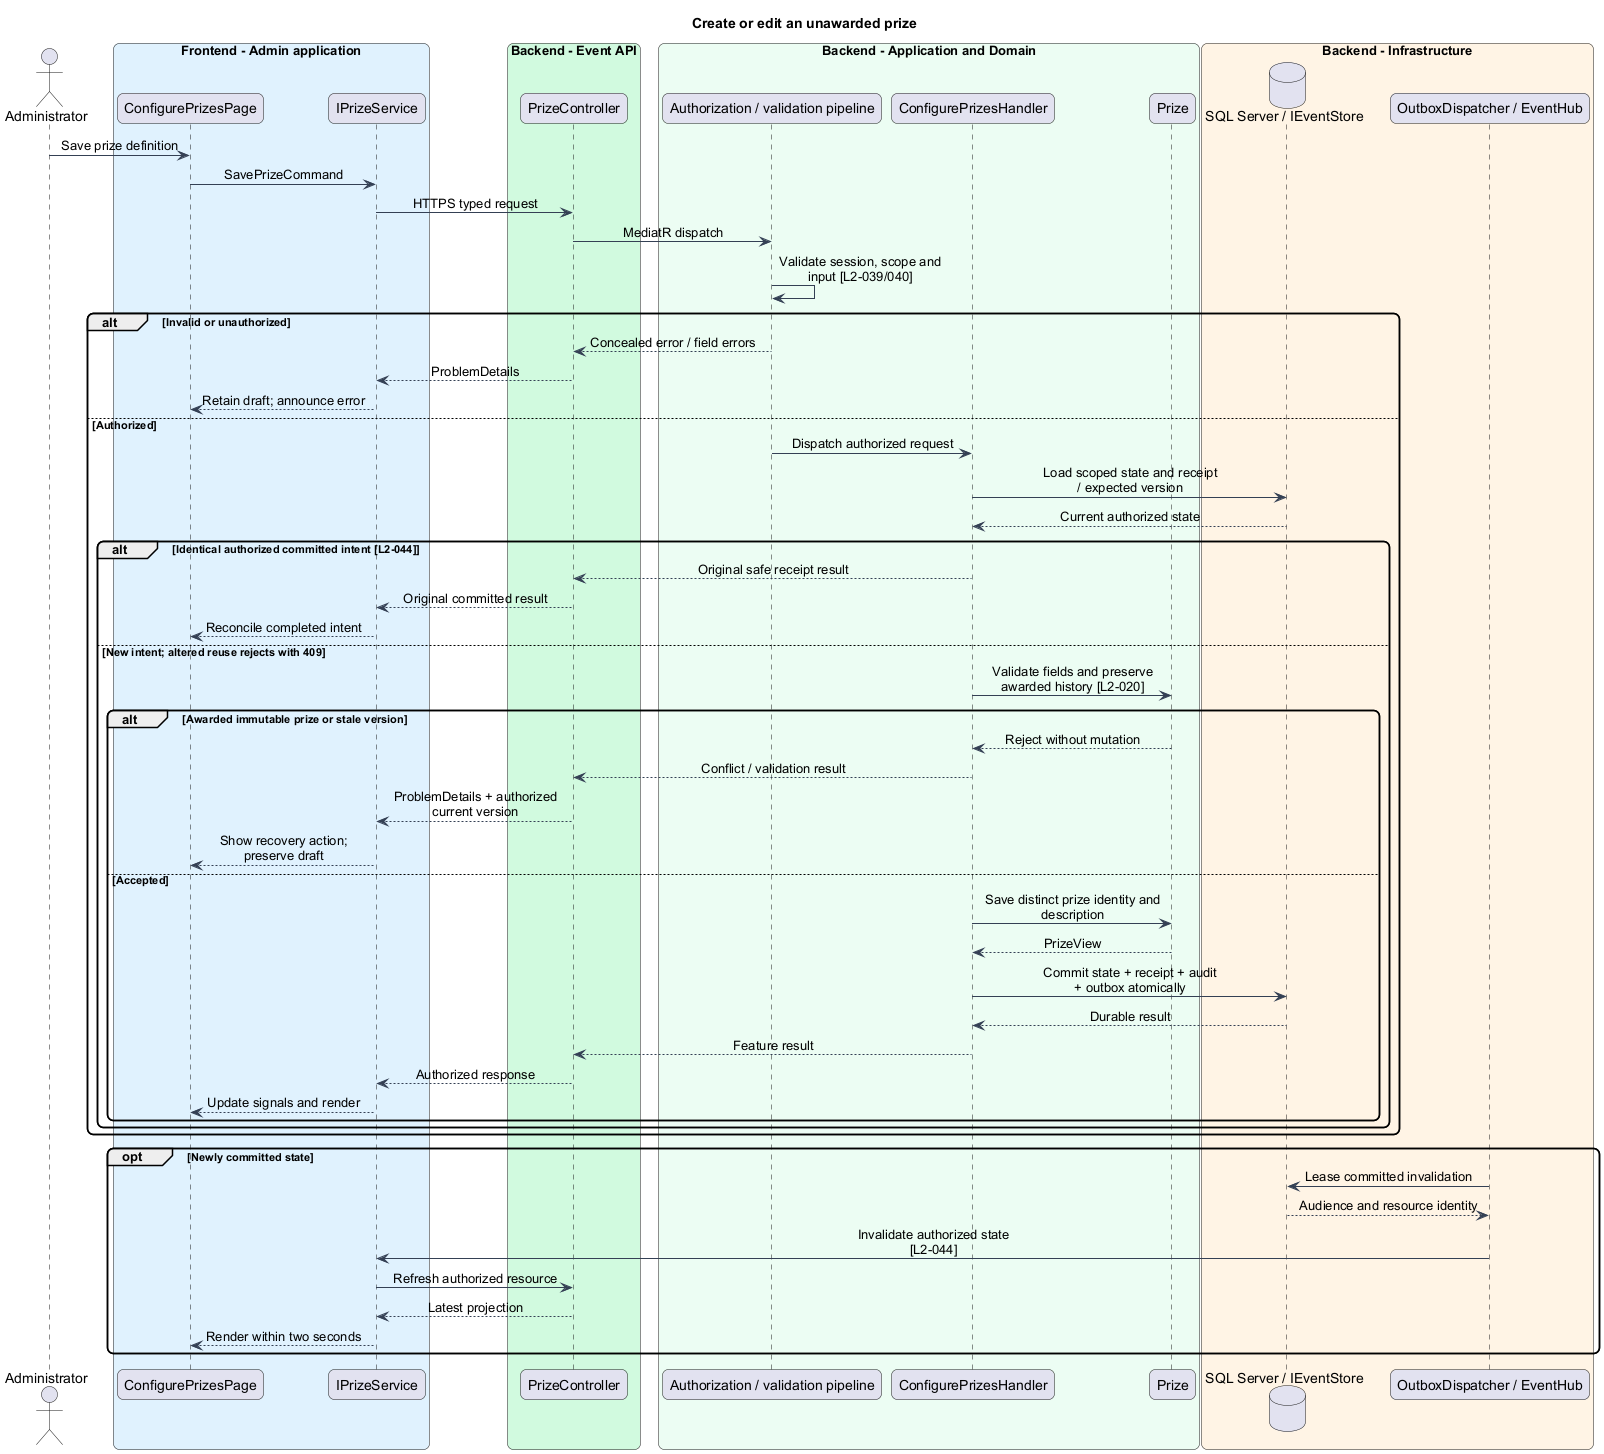

The diagram above was rendered by PlantUML. Its source (embedded in the PNG):
@startuml
skinparam backgroundColor #FFFFFF
skinparam shadowing false
skinparam roundcorner 12
skinparam defaultFontName Arial
skinparam ArrowColor #344054
skinparam classBackgroundColor #F9FAFB
skinparam classBorderColor #344054
skinparam sequenceMessageAlign center
skinparam maxMessageSize 180
title Create or edit an unawarded prize
actor "Administrator" as actor
box "Frontend - Admin application" #E0F2FE
participant "ConfigurePrizesPage" as page
participant "IPrizeService" as client
end box
box "Backend - Event API" #D1FADF
participant "PrizeController" as controller
end box
box "Backend - Application and Domain" #ECFDF3
participant "Authorization / validation pipeline" as gate
participant "ConfigurePrizesHandler" as handler
participant "Prize" as entity
end box
box "Backend - Infrastructure" #FFF4E5
database "SQL Server / IEventStore" as db
participant "OutboxDispatcher / EventHub" as push
end box
actor -> page : Save prize definition
page -> client : SavePrizeCommand
client -> controller : HTTPS typed request
controller -> gate : MediatR dispatch
gate -> gate : Validate session, scope and input [L2-039/040]
alt Invalid or unauthorized
gate --> controller : Concealed error / field errors
controller --> client : ProblemDetails
client --> page : Retain draft; announce error
else Authorized
gate -> handler : Dispatch authorized request
handler -> db : Load scoped state and receipt / expected version
db --> handler : Current authorized state
alt Identical authorized committed intent [L2-044]
handler --> controller : Original safe receipt result
controller --> client : Original committed result
client --> page : Reconcile completed intent
else New intent; altered reuse rejects with 409
handler -> entity : Validate fields and preserve awarded history [L2-020]
alt Awarded immutable prize or stale version
entity --> handler : Reject without mutation
handler --> controller : Conflict / validation result
controller --> client : ProblemDetails + authorized current version
client --> page : Show recovery action; preserve draft
else Accepted
handler -> entity : Save distinct prize identity and description
entity --> handler : PrizeView
handler -> db : Commit state + receipt + audit + outbox atomically
db --> handler : Durable result
handler --> controller : Feature result
controller --> client : Authorized response
client --> page : Update signals and render
end
end
end
opt Newly committed state
push -> db : Lease committed invalidation
db --> push : Audience and resource identity
push -> client : Invalidate authorized state [L2-044]
client -> controller : Refresh authorized resource
controller --> client : Latest projection
client --> page : Render within two seconds
end
@enduml